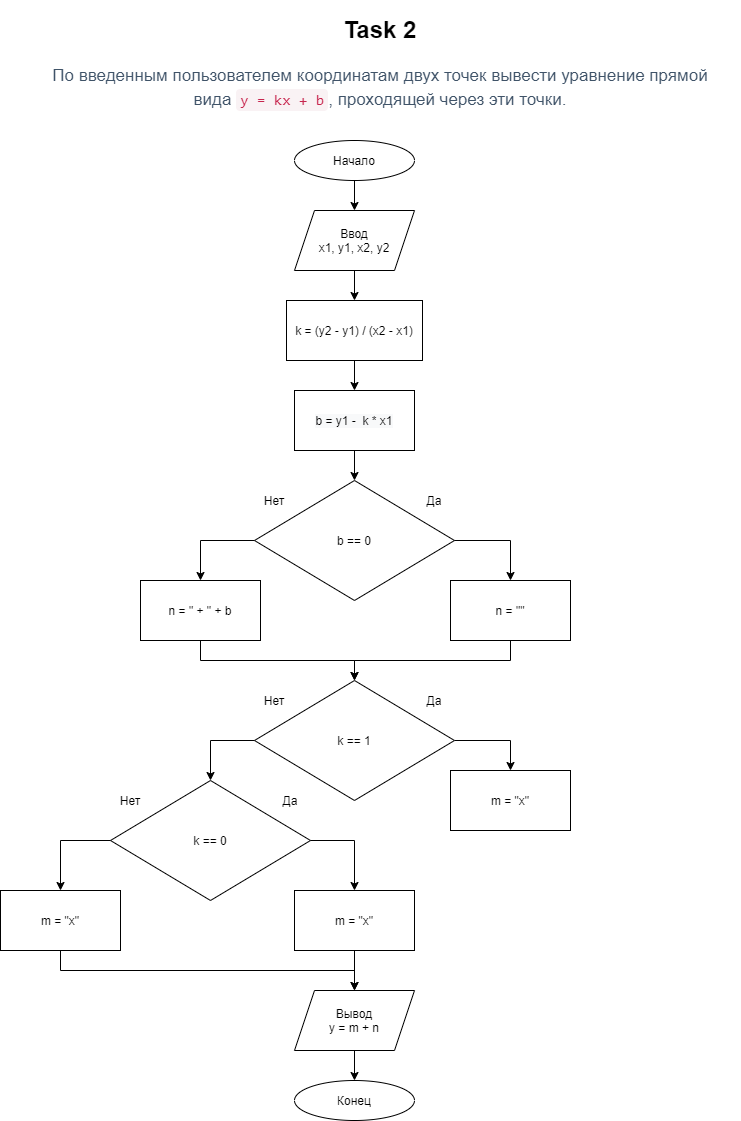

The diagram above was exported from draw.io. Its source (the exported page's mxGraphModel, read from the mxfile embedded in the PNG):
<mxGraphModel dx="1102" dy="586" grid="1" gridSize="10" guides="1" tooltips="1" connect="1" arrows="1" fold="1" page="1" pageScale="1" pageWidth="827" pageHeight="1169" math="0" shadow="0">
  <root>
    <mxCell id="ufJyMMFUeSuGOr-EFf9X-0" />
    <mxCell id="ufJyMMFUeSuGOr-EFf9X-1" parent="ufJyMMFUeSuGOr-EFf9X-0" />
    <mxCell id="ufJyMMFUeSuGOr-EFf9X-2" value="&lt;h1&gt;Task 2&lt;/h1&gt;&lt;div&gt;&lt;h3 style=&quot;box-sizing: border-box ; font-family: &amp;#34;roboto&amp;#34; , &amp;#34;san francisco&amp;#34; , &amp;#34;helvetica neue&amp;#34; , &amp;#34;helvetica&amp;#34; , &amp;#34;arial&amp;#34; ; font-weight: 500 ; line-height: 24px ; color: rgb(63 , 83 , 104) ; margin-top: 20px ; margin-bottom: 10px ; font-size: 17px ; background-color: rgb(255 , 255 , 255)&quot;&gt;По введенным пользователем координатам двух точек вывести уравнение прямой вида&amp;nbsp;&lt;code style=&quot;box-sizing: border-box ; font-family: &amp;#34;menlo&amp;#34; , &amp;#34;monaco&amp;#34; , &amp;#34;consolas&amp;#34; , &amp;#34;courier new&amp;#34; , monospace ; font-size: 15.3px ; color: rgb(199 , 37 , 78) ; background-color: rgb(249 , 242 , 244) ; border-radius: 4px ; padding: 2px 4px&quot;&gt;y = kx + b&lt;/code&gt;, проходящей через эти точки.&lt;/h3&gt;&lt;/div&gt;" style="text;html=1;strokeColor=none;fillColor=none;spacing=5;spacingTop=-20;whiteSpace=wrap;overflow=hidden;rounded=0;align=center;" vertex="1" parent="ufJyMMFUeSuGOr-EFf9X-1">
      <mxGeometry x="80" y="40" width="720" height="120" as="geometry" />
    </mxCell>
    <mxCell id="ufJyMMFUeSuGOr-EFf9X-6" style="edgeStyle=orthogonalEdgeStyle;rounded=0;orthogonalLoop=1;jettySize=auto;html=1;exitX=0.5;exitY=1;exitDx=0;exitDy=0;entryX=0.5;entryY=0;entryDx=0;entryDy=0;" edge="1" parent="ufJyMMFUeSuGOr-EFf9X-1" source="ufJyMMFUeSuGOr-EFf9X-3" target="ufJyMMFUeSuGOr-EFf9X-5">
      <mxGeometry relative="1" as="geometry" />
    </mxCell>
    <mxCell id="ufJyMMFUeSuGOr-EFf9X-3" value="Начало" style="ellipse;whiteSpace=wrap;html=1;align=center;" vertex="1" parent="ufJyMMFUeSuGOr-EFf9X-1">
      <mxGeometry x="354" y="170" width="120" height="40" as="geometry" />
    </mxCell>
    <mxCell id="ufJyMMFUeSuGOr-EFf9X-8" style="edgeStyle=orthogonalEdgeStyle;rounded=0;orthogonalLoop=1;jettySize=auto;html=1;exitX=0.5;exitY=1;exitDx=0;exitDy=0;entryX=0.5;entryY=0;entryDx=0;entryDy=0;" edge="1" parent="ufJyMMFUeSuGOr-EFf9X-1" source="ufJyMMFUeSuGOr-EFf9X-5" target="ufJyMMFUeSuGOr-EFf9X-7">
      <mxGeometry relative="1" as="geometry" />
    </mxCell>
    <mxCell id="ufJyMMFUeSuGOr-EFf9X-5" value="Ввод&lt;br&gt;x1, y1, x2, y2" style="shape=parallelogram;perimeter=parallelogramPerimeter;whiteSpace=wrap;html=1;fixedSize=1;align=center;" vertex="1" parent="ufJyMMFUeSuGOr-EFf9X-1">
      <mxGeometry x="354" y="240" width="120" height="60" as="geometry" />
    </mxCell>
    <mxCell id="ufJyMMFUeSuGOr-EFf9X-10" style="edgeStyle=orthogonalEdgeStyle;rounded=0;orthogonalLoop=1;jettySize=auto;html=1;exitX=0.5;exitY=1;exitDx=0;exitDy=0;entryX=0.5;entryY=0;entryDx=0;entryDy=0;" edge="1" parent="ufJyMMFUeSuGOr-EFf9X-1" source="ufJyMMFUeSuGOr-EFf9X-7" target="ufJyMMFUeSuGOr-EFf9X-9">
      <mxGeometry relative="1" as="geometry" />
    </mxCell>
    <mxCell id="ufJyMMFUeSuGOr-EFf9X-7" value="k = (y2 - y1) / (x2 - x1)" style="rounded=0;whiteSpace=wrap;html=1;align=center;" vertex="1" parent="ufJyMMFUeSuGOr-EFf9X-1">
      <mxGeometry x="346" y="330" width="136" height="60" as="geometry" />
    </mxCell>
    <mxCell id="spjt1H-j8-IFgPVmC46I-8" style="edgeStyle=orthogonalEdgeStyle;rounded=0;orthogonalLoop=1;jettySize=auto;html=1;exitX=0.5;exitY=1;exitDx=0;exitDy=0;entryX=0.5;entryY=0;entryDx=0;entryDy=0;" edge="1" parent="ufJyMMFUeSuGOr-EFf9X-1" source="ufJyMMFUeSuGOr-EFf9X-9" target="spjt1H-j8-IFgPVmC46I-1">
      <mxGeometry relative="1" as="geometry" />
    </mxCell>
    <mxCell id="ufJyMMFUeSuGOr-EFf9X-9" value="&#10;&#10;&lt;span style=&quot;color: rgb(0, 0, 0); font-family: helvetica; font-size: 12px; font-style: normal; font-weight: 400; letter-spacing: normal; text-align: center; text-indent: 0px; text-transform: none; word-spacing: 0px; background-color: rgb(248, 249, 250); display: inline; float: none;&quot;&gt;b = y1 -&amp;nbsp; k * x1&lt;/span&gt;&#10;&#10;" style="rounded=0;whiteSpace=wrap;html=1;align=center;" vertex="1" parent="ufJyMMFUeSuGOr-EFf9X-1">
      <mxGeometry x="354" y="420" width="120" height="60" as="geometry" />
    </mxCell>
    <mxCell id="ufJyMMFUeSuGOr-EFf9X-14" style="edgeStyle=orthogonalEdgeStyle;rounded=0;orthogonalLoop=1;jettySize=auto;html=1;exitX=0.5;exitY=1;exitDx=0;exitDy=0;entryX=0.5;entryY=0;entryDx=0;entryDy=0;" edge="1" parent="ufJyMMFUeSuGOr-EFf9X-1" source="ufJyMMFUeSuGOr-EFf9X-11" target="ufJyMMFUeSuGOr-EFf9X-13">
      <mxGeometry relative="1" as="geometry" />
    </mxCell>
    <mxCell id="ufJyMMFUeSuGOr-EFf9X-11" value="Вывод&lt;br&gt;y = m + n" style="shape=parallelogram;perimeter=parallelogramPerimeter;whiteSpace=wrap;html=1;fixedSize=1;align=center;" vertex="1" parent="ufJyMMFUeSuGOr-EFf9X-1">
      <mxGeometry x="354" y="1020" width="120" height="60" as="geometry" />
    </mxCell>
    <mxCell id="ufJyMMFUeSuGOr-EFf9X-13" value="Конец" style="ellipse;whiteSpace=wrap;html=1;align=center;" vertex="1" parent="ufJyMMFUeSuGOr-EFf9X-1">
      <mxGeometry x="354" y="1110" width="120" height="40" as="geometry" />
    </mxCell>
    <mxCell id="spjt1H-j8-IFgPVmC46I-0" value="" style="group;align=center;" vertex="1" connectable="0" parent="ufJyMMFUeSuGOr-EFf9X-1">
      <mxGeometry x="314" y="510" width="200" height="120" as="geometry" />
    </mxCell>
    <mxCell id="spjt1H-j8-IFgPVmC46I-1" value="b == 0" style="rhombus;whiteSpace=wrap;html=1;align=center;" vertex="1" parent="spjt1H-j8-IFgPVmC46I-0">
      <mxGeometry width="200" height="120" as="geometry" />
    </mxCell>
    <mxCell id="spjt1H-j8-IFgPVmC46I-2" value="Нет" style="text;html=1;strokeColor=none;fillColor=none;align=center;verticalAlign=middle;whiteSpace=wrap;rounded=0;" vertex="1" parent="spjt1H-j8-IFgPVmC46I-0">
      <mxGeometry y="10" width="40" height="20" as="geometry" />
    </mxCell>
    <mxCell id="spjt1H-j8-IFgPVmC46I-3" value="Да" style="text;html=1;strokeColor=none;fillColor=none;align=center;verticalAlign=middle;whiteSpace=wrap;rounded=0;" vertex="1" parent="spjt1H-j8-IFgPVmC46I-0">
      <mxGeometry x="160" y="10" width="40" height="20" as="geometry" />
    </mxCell>
    <mxCell id="spjt1H-j8-IFgPVmC46I-24" style="edgeStyle=orthogonalEdgeStyle;rounded=0;orthogonalLoop=1;jettySize=auto;html=1;exitX=0.5;exitY=1;exitDx=0;exitDy=0;" edge="1" parent="ufJyMMFUeSuGOr-EFf9X-1" source="spjt1H-j8-IFgPVmC46I-9" target="spjt1H-j8-IFgPVmC46I-12">
      <mxGeometry relative="1" as="geometry" />
    </mxCell>
    <mxCell id="spjt1H-j8-IFgPVmC46I-9" value="n = &quot; + &quot; + b" style="rounded=0;whiteSpace=wrap;html=1;align=center;" vertex="1" parent="ufJyMMFUeSuGOr-EFf9X-1">
      <mxGeometry x="200" y="610" width="120" height="60" as="geometry" />
    </mxCell>
    <mxCell id="spjt1H-j8-IFgPVmC46I-25" style="edgeStyle=orthogonalEdgeStyle;rounded=0;orthogonalLoop=1;jettySize=auto;html=1;exitX=0.5;exitY=1;exitDx=0;exitDy=0;" edge="1" parent="ufJyMMFUeSuGOr-EFf9X-1" source="spjt1H-j8-IFgPVmC46I-10" target="spjt1H-j8-IFgPVmC46I-12">
      <mxGeometry relative="1" as="geometry" />
    </mxCell>
    <mxCell id="spjt1H-j8-IFgPVmC46I-10" value="n = &quot;&quot;" style="rounded=0;whiteSpace=wrap;html=1;align=center;" vertex="1" parent="ufJyMMFUeSuGOr-EFf9X-1">
      <mxGeometry x="510" y="610" width="120" height="60" as="geometry" />
    </mxCell>
    <mxCell id="spjt1H-j8-IFgPVmC46I-11" value="" style="group;align=center;" vertex="1" connectable="0" parent="ufJyMMFUeSuGOr-EFf9X-1">
      <mxGeometry x="314" y="710" width="316" height="180" as="geometry" />
    </mxCell>
    <mxCell id="spjt1H-j8-IFgPVmC46I-27" style="edgeStyle=orthogonalEdgeStyle;rounded=0;orthogonalLoop=1;jettySize=auto;html=1;exitX=1;exitY=0.5;exitDx=0;exitDy=0;entryX=0.5;entryY=0;entryDx=0;entryDy=0;" edge="1" parent="spjt1H-j8-IFgPVmC46I-11" source="spjt1H-j8-IFgPVmC46I-12" target="spjt1H-j8-IFgPVmC46I-19">
      <mxGeometry relative="1" as="geometry" />
    </mxCell>
    <mxCell id="spjt1H-j8-IFgPVmC46I-12" value="k == 1" style="rhombus;whiteSpace=wrap;html=1;align=center;" vertex="1" parent="spjt1H-j8-IFgPVmC46I-11">
      <mxGeometry width="200" height="120" as="geometry" />
    </mxCell>
    <mxCell id="spjt1H-j8-IFgPVmC46I-13" value="Нет" style="text;html=1;strokeColor=none;fillColor=none;align=center;verticalAlign=middle;whiteSpace=wrap;rounded=0;" vertex="1" parent="spjt1H-j8-IFgPVmC46I-11">
      <mxGeometry y="10" width="40" height="20" as="geometry" />
    </mxCell>
    <mxCell id="spjt1H-j8-IFgPVmC46I-14" value="Да" style="text;html=1;strokeColor=none;fillColor=none;align=center;verticalAlign=middle;whiteSpace=wrap;rounded=0;" vertex="1" parent="spjt1H-j8-IFgPVmC46I-11">
      <mxGeometry x="160" y="10" width="40" height="20" as="geometry" />
    </mxCell>
    <mxCell id="spjt1H-j8-IFgPVmC46I-19" value="m = &quot;x&quot;" style="rounded=0;whiteSpace=wrap;html=1;align=center;" vertex="1" parent="spjt1H-j8-IFgPVmC46I-11">
      <mxGeometry x="196" y="90" width="120" height="60" as="geometry" />
    </mxCell>
    <mxCell id="spjt1H-j8-IFgPVmC46I-15" value="" style="group;align=center;" vertex="1" connectable="0" parent="ufJyMMFUeSuGOr-EFf9X-1">
      <mxGeometry x="170" y="810" width="200" height="120" as="geometry" />
    </mxCell>
    <mxCell id="spjt1H-j8-IFgPVmC46I-16" value="k == 0" style="rhombus;whiteSpace=wrap;html=1;align=center;" vertex="1" parent="spjt1H-j8-IFgPVmC46I-15">
      <mxGeometry width="200" height="120" as="geometry" />
    </mxCell>
    <mxCell id="spjt1H-j8-IFgPVmC46I-17" value="Нет" style="text;html=1;strokeColor=none;fillColor=none;align=center;verticalAlign=middle;whiteSpace=wrap;rounded=0;" vertex="1" parent="spjt1H-j8-IFgPVmC46I-15">
      <mxGeometry y="10" width="40" height="20" as="geometry" />
    </mxCell>
    <mxCell id="spjt1H-j8-IFgPVmC46I-18" value="Да" style="text;html=1;strokeColor=none;fillColor=none;align=center;verticalAlign=middle;whiteSpace=wrap;rounded=0;" vertex="1" parent="spjt1H-j8-IFgPVmC46I-15">
      <mxGeometry x="160" y="10" width="40" height="20" as="geometry" />
    </mxCell>
    <mxCell id="spjt1H-j8-IFgPVmC46I-31" style="edgeStyle=orthogonalEdgeStyle;rounded=0;orthogonalLoop=1;jettySize=auto;html=1;exitX=0.5;exitY=1;exitDx=0;exitDy=0;" edge="1" parent="ufJyMMFUeSuGOr-EFf9X-1" source="spjt1H-j8-IFgPVmC46I-20" target="ufJyMMFUeSuGOr-EFf9X-11">
      <mxGeometry relative="1" as="geometry" />
    </mxCell>
    <mxCell id="spjt1H-j8-IFgPVmC46I-20" value="m = &quot;x&quot;" style="rounded=0;whiteSpace=wrap;html=1;align=center;" vertex="1" parent="ufJyMMFUeSuGOr-EFf9X-1">
      <mxGeometry x="60" y="920" width="120" height="60" as="geometry" />
    </mxCell>
    <mxCell id="spjt1H-j8-IFgPVmC46I-30" style="edgeStyle=orthogonalEdgeStyle;rounded=0;orthogonalLoop=1;jettySize=auto;html=1;exitX=0.5;exitY=1;exitDx=0;exitDy=0;" edge="1" parent="ufJyMMFUeSuGOr-EFf9X-1" source="spjt1H-j8-IFgPVmC46I-21" target="ufJyMMFUeSuGOr-EFf9X-11">
      <mxGeometry relative="1" as="geometry" />
    </mxCell>
    <mxCell id="spjt1H-j8-IFgPVmC46I-21" value="m = &quot;x&quot;" style="rounded=0;whiteSpace=wrap;html=1;align=center;" vertex="1" parent="ufJyMMFUeSuGOr-EFf9X-1">
      <mxGeometry x="354" y="920" width="120" height="60" as="geometry" />
    </mxCell>
    <mxCell id="spjt1H-j8-IFgPVmC46I-22" style="edgeStyle=orthogonalEdgeStyle;rounded=0;orthogonalLoop=1;jettySize=auto;html=1;exitX=0;exitY=0.5;exitDx=0;exitDy=0;entryX=0.5;entryY=0;entryDx=0;entryDy=0;" edge="1" parent="ufJyMMFUeSuGOr-EFf9X-1" source="spjt1H-j8-IFgPVmC46I-1" target="spjt1H-j8-IFgPVmC46I-9">
      <mxGeometry relative="1" as="geometry" />
    </mxCell>
    <mxCell id="spjt1H-j8-IFgPVmC46I-23" style="edgeStyle=orthogonalEdgeStyle;rounded=0;orthogonalLoop=1;jettySize=auto;html=1;exitX=1;exitY=0.5;exitDx=0;exitDy=0;" edge="1" parent="ufJyMMFUeSuGOr-EFf9X-1" source="spjt1H-j8-IFgPVmC46I-1" target="spjt1H-j8-IFgPVmC46I-10">
      <mxGeometry relative="1" as="geometry" />
    </mxCell>
    <mxCell id="spjt1H-j8-IFgPVmC46I-26" style="edgeStyle=orthogonalEdgeStyle;rounded=0;orthogonalLoop=1;jettySize=auto;html=1;exitX=0;exitY=0.5;exitDx=0;exitDy=0;entryX=0.5;entryY=0;entryDx=0;entryDy=0;" edge="1" parent="ufJyMMFUeSuGOr-EFf9X-1" source="spjt1H-j8-IFgPVmC46I-12" target="spjt1H-j8-IFgPVmC46I-16">
      <mxGeometry relative="1" as="geometry" />
    </mxCell>
    <mxCell id="spjt1H-j8-IFgPVmC46I-28" style="edgeStyle=orthogonalEdgeStyle;rounded=0;orthogonalLoop=1;jettySize=auto;html=1;exitX=1;exitY=0.5;exitDx=0;exitDy=0;" edge="1" parent="ufJyMMFUeSuGOr-EFf9X-1" source="spjt1H-j8-IFgPVmC46I-16" target="spjt1H-j8-IFgPVmC46I-21">
      <mxGeometry relative="1" as="geometry" />
    </mxCell>
    <mxCell id="spjt1H-j8-IFgPVmC46I-29" style="edgeStyle=orthogonalEdgeStyle;rounded=0;orthogonalLoop=1;jettySize=auto;html=1;exitX=0;exitY=0.5;exitDx=0;exitDy=0;entryX=0.5;entryY=0;entryDx=0;entryDy=0;" edge="1" parent="ufJyMMFUeSuGOr-EFf9X-1" source="spjt1H-j8-IFgPVmC46I-16" target="spjt1H-j8-IFgPVmC46I-20">
      <mxGeometry relative="1" as="geometry" />
    </mxCell>
  </root>
</mxGraphModel>